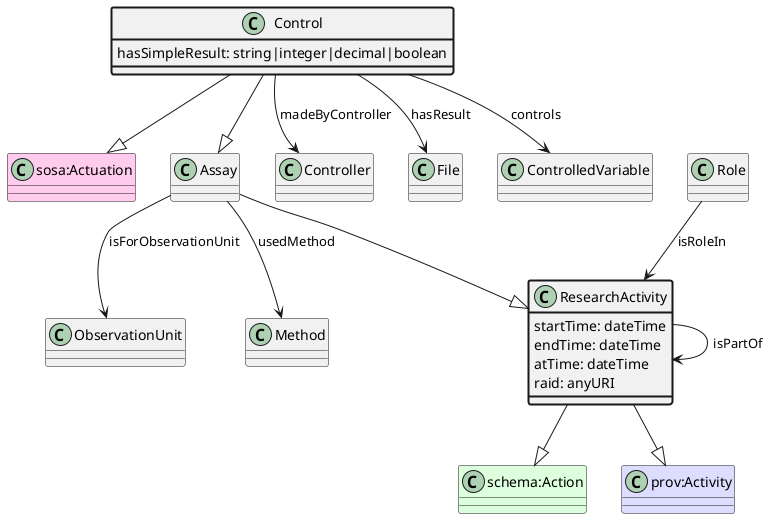

The diagram above was rendered by PlantUML. Its source (embedded in the PNG):
@startuml
class Control  #line.bold
class "sosa:Actuation" #FFCCEE 
Control --|> "sosa:Actuation"
class Assay  
class ResearchActivity  
class "schema:Action" #DDFFDD 
ResearchActivity --|> "schema:Action"
class "prov:Activity" #DDDDFF 
ResearchActivity --|> "prov:Activity"
Assay --|> ResearchActivity
Control --|> Assay
class Controller 
Control --> Controller : madeByController
class File 
Control --> File : hasResult
class Control #line.bold {
    hasSimpleResult: string|integer|decimal|boolean
}
class ControlledVariable 
Control --> ControlledVariable : controls
class ObservationUnit 
Assay --> ObservationUnit : isForObservationUnit
class Method 
Assay --> Method : usedMethod
class ResearchActivity 
ResearchActivity --> ResearchActivity : isPartOf
class Role 
Role --> ResearchActivity : isRoleIn
class ResearchActivity #line.bold {
    startTime: dateTime
}
class ResearchActivity #line.bold {
    endTime: dateTime
}
class ResearchActivity #line.bold {
    atTime: dateTime
}
class ResearchActivity #line.bold {
    raid: anyURI
}
@enduml